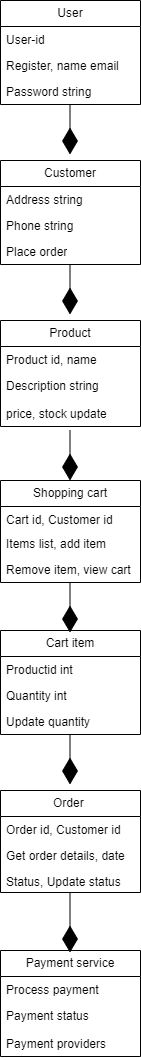

The diagram above was exported from draw.io. Its source (the exported page's mxGraphModel, read from the mxfile embedded in the PNG):
<mxGraphModel dx="1036" dy="508" grid="1" gridSize="10" guides="1" tooltips="1" connect="1" arrows="1" fold="1" page="1" pageScale="1" pageWidth="850" pageHeight="1100" math="0" shadow="0">
  <root>
    <mxCell id="0" />
    <mxCell id="1" parent="0" />
    <mxCell id="Y0nKlGkpDoW8c7Kmil2f-1" value="User" style="swimlane;fontStyle=0;childLayout=stackLayout;horizontal=1;startSize=26;fillColor=none;horizontalStack=0;resizeParent=1;resizeParentMax=0;resizeLast=0;collapsible=1;marginBottom=0;whiteSpace=wrap;html=1;" vertex="1" parent="1">
      <mxGeometry x="330" width="140" height="104" as="geometry" />
    </mxCell>
    <mxCell id="Y0nKlGkpDoW8c7Kmil2f-2" value="User-id" style="text;strokeColor=none;fillColor=none;align=left;verticalAlign=top;spacingLeft=4;spacingRight=4;overflow=hidden;rotatable=0;points=[[0,0.5],[1,0.5]];portConstraint=eastwest;whiteSpace=wrap;html=1;" vertex="1" parent="Y0nKlGkpDoW8c7Kmil2f-1">
      <mxGeometry y="26" width="140" height="26" as="geometry" />
    </mxCell>
    <mxCell id="Y0nKlGkpDoW8c7Kmil2f-3" value="Register, name email" style="text;strokeColor=none;fillColor=none;align=left;verticalAlign=top;spacingLeft=4;spacingRight=4;overflow=hidden;rotatable=0;points=[[0,0.5],[1,0.5]];portConstraint=eastwest;whiteSpace=wrap;html=1;" vertex="1" parent="Y0nKlGkpDoW8c7Kmil2f-1">
      <mxGeometry y="52" width="140" height="26" as="geometry" />
    </mxCell>
    <mxCell id="Y0nKlGkpDoW8c7Kmil2f-4" value="Password string" style="text;strokeColor=none;fillColor=none;align=left;verticalAlign=top;spacingLeft=4;spacingRight=4;overflow=hidden;rotatable=0;points=[[0,0.5],[1,0.5]];portConstraint=eastwest;whiteSpace=wrap;html=1;" vertex="1" parent="Y0nKlGkpDoW8c7Kmil2f-1">
      <mxGeometry y="78" width="140" height="26" as="geometry" />
    </mxCell>
    <mxCell id="Y0nKlGkpDoW8c7Kmil2f-5" value="" style="endArrow=diamondThin;endFill=1;endSize=24;html=1;rounded=0;" edge="1" parent="1">
      <mxGeometry width="160" relative="1" as="geometry">
        <mxPoint x="399.5" y="104" as="sourcePoint" />
        <mxPoint x="399.5" y="154" as="targetPoint" />
      </mxGeometry>
    </mxCell>
    <mxCell id="Y0nKlGkpDoW8c7Kmil2f-10" value="Customer" style="swimlane;fontStyle=0;childLayout=stackLayout;horizontal=1;startSize=26;fillColor=none;horizontalStack=0;resizeParent=1;resizeParentMax=0;resizeLast=0;collapsible=1;marginBottom=0;whiteSpace=wrap;html=1;" vertex="1" parent="1">
      <mxGeometry x="330" y="160" width="140" height="104" as="geometry" />
    </mxCell>
    <mxCell id="Y0nKlGkpDoW8c7Kmil2f-11" value="Address string" style="text;strokeColor=none;fillColor=none;align=left;verticalAlign=top;spacingLeft=4;spacingRight=4;overflow=hidden;rotatable=0;points=[[0,0.5],[1,0.5]];portConstraint=eastwest;whiteSpace=wrap;html=1;" vertex="1" parent="Y0nKlGkpDoW8c7Kmil2f-10">
      <mxGeometry y="26" width="140" height="26" as="geometry" />
    </mxCell>
    <mxCell id="Y0nKlGkpDoW8c7Kmil2f-12" value="Phone string" style="text;strokeColor=none;fillColor=none;align=left;verticalAlign=top;spacingLeft=4;spacingRight=4;overflow=hidden;rotatable=0;points=[[0,0.5],[1,0.5]];portConstraint=eastwest;whiteSpace=wrap;html=1;" vertex="1" parent="Y0nKlGkpDoW8c7Kmil2f-10">
      <mxGeometry y="52" width="140" height="26" as="geometry" />
    </mxCell>
    <mxCell id="Y0nKlGkpDoW8c7Kmil2f-13" value="Place order" style="text;strokeColor=none;fillColor=none;align=left;verticalAlign=top;spacingLeft=4;spacingRight=4;overflow=hidden;rotatable=0;points=[[0,0.5],[1,0.5]];portConstraint=eastwest;whiteSpace=wrap;html=1;" vertex="1" parent="Y0nKlGkpDoW8c7Kmil2f-10">
      <mxGeometry y="78" width="140" height="26" as="geometry" />
    </mxCell>
    <mxCell id="Y0nKlGkpDoW8c7Kmil2f-16" value="" style="endArrow=diamondThin;endFill=1;endSize=24;html=1;rounded=0;" edge="1" parent="1">
      <mxGeometry width="160" relative="1" as="geometry">
        <mxPoint x="399.5" y="264" as="sourcePoint" />
        <mxPoint x="399.5" y="314" as="targetPoint" />
      </mxGeometry>
    </mxCell>
    <mxCell id="Y0nKlGkpDoW8c7Kmil2f-17" value="Product" style="swimlane;fontStyle=0;childLayout=stackLayout;horizontal=1;startSize=26;fillColor=none;horizontalStack=0;resizeParent=1;resizeParentMax=0;resizeLast=0;collapsible=1;marginBottom=0;whiteSpace=wrap;html=1;" vertex="1" parent="1">
      <mxGeometry x="330" y="320" width="140" height="106" as="geometry" />
    </mxCell>
    <mxCell id="Y0nKlGkpDoW8c7Kmil2f-18" value="Product id, name" style="text;strokeColor=none;fillColor=none;align=left;verticalAlign=top;spacingLeft=4;spacingRight=4;overflow=hidden;rotatable=0;points=[[0,0.5],[1,0.5]];portConstraint=eastwest;whiteSpace=wrap;html=1;" vertex="1" parent="Y0nKlGkpDoW8c7Kmil2f-17">
      <mxGeometry y="26" width="140" height="26" as="geometry" />
    </mxCell>
    <mxCell id="Y0nKlGkpDoW8c7Kmil2f-19" value="Description string" style="text;strokeColor=none;fillColor=none;align=left;verticalAlign=top;spacingLeft=4;spacingRight=4;overflow=hidden;rotatable=0;points=[[0,0.5],[1,0.5]];portConstraint=eastwest;whiteSpace=wrap;html=1;" vertex="1" parent="Y0nKlGkpDoW8c7Kmil2f-17">
      <mxGeometry y="52" width="140" height="28" as="geometry" />
    </mxCell>
    <mxCell id="Y0nKlGkpDoW8c7Kmil2f-20" value="price, stock update" style="text;strokeColor=none;fillColor=none;align=left;verticalAlign=top;spacingLeft=4;spacingRight=4;overflow=hidden;rotatable=0;points=[[0,0.5],[1,0.5]];portConstraint=eastwest;whiteSpace=wrap;html=1;" vertex="1" parent="Y0nKlGkpDoW8c7Kmil2f-17">
      <mxGeometry y="80" width="140" height="26" as="geometry" />
    </mxCell>
    <mxCell id="Y0nKlGkpDoW8c7Kmil2f-22" value="" style="endArrow=diamondThin;endFill=1;endSize=24;html=1;rounded=0;" edge="1" parent="1">
      <mxGeometry width="160" relative="1" as="geometry">
        <mxPoint x="399.5" y="430" as="sourcePoint" />
        <mxPoint x="399.5" y="480" as="targetPoint" />
      </mxGeometry>
    </mxCell>
    <mxCell id="Y0nKlGkpDoW8c7Kmil2f-23" value="Shopping cart" style="swimlane;fontStyle=0;childLayout=stackLayout;horizontal=1;startSize=26;fillColor=none;horizontalStack=0;resizeParent=1;resizeParentMax=0;resizeLast=0;collapsible=1;marginBottom=0;whiteSpace=wrap;html=1;" vertex="1" parent="1">
      <mxGeometry x="330" y="480" width="140" height="102" as="geometry" />
    </mxCell>
    <mxCell id="Y0nKlGkpDoW8c7Kmil2f-24" value="Cart id, Customer id" style="text;strokeColor=none;fillColor=none;align=left;verticalAlign=top;spacingLeft=4;spacingRight=4;overflow=hidden;rotatable=0;points=[[0,0.5],[1,0.5]];portConstraint=eastwest;whiteSpace=wrap;html=1;" vertex="1" parent="Y0nKlGkpDoW8c7Kmil2f-23">
      <mxGeometry y="26" width="140" height="24" as="geometry" />
    </mxCell>
    <mxCell id="Y0nKlGkpDoW8c7Kmil2f-25" value="Items list, add item" style="text;strokeColor=none;fillColor=none;align=left;verticalAlign=top;spacingLeft=4;spacingRight=4;overflow=hidden;rotatable=0;points=[[0,0.5],[1,0.5]];portConstraint=eastwest;whiteSpace=wrap;html=1;" vertex="1" parent="Y0nKlGkpDoW8c7Kmil2f-23">
      <mxGeometry y="50" width="140" height="26" as="geometry" />
    </mxCell>
    <mxCell id="Y0nKlGkpDoW8c7Kmil2f-26" value="Remove item, view cart" style="text;strokeColor=none;fillColor=none;align=left;verticalAlign=top;spacingLeft=4;spacingRight=4;overflow=hidden;rotatable=0;points=[[0,0.5],[1,0.5]];portConstraint=eastwest;whiteSpace=wrap;html=1;" vertex="1" parent="Y0nKlGkpDoW8c7Kmil2f-23">
      <mxGeometry y="76" width="140" height="26" as="geometry" />
    </mxCell>
    <mxCell id="Y0nKlGkpDoW8c7Kmil2f-27" value="" style="endArrow=diamondThin;endFill=1;endSize=24;html=1;rounded=0;" edge="1" parent="1">
      <mxGeometry width="160" relative="1" as="geometry">
        <mxPoint x="399.5" y="582" as="sourcePoint" />
        <mxPoint x="399.5" y="632" as="targetPoint" />
      </mxGeometry>
    </mxCell>
    <mxCell id="Y0nKlGkpDoW8c7Kmil2f-28" value="Cart item" style="swimlane;fontStyle=0;childLayout=stackLayout;horizontal=1;startSize=26;fillColor=none;horizontalStack=0;resizeParent=1;resizeParentMax=0;resizeLast=0;collapsible=1;marginBottom=0;whiteSpace=wrap;html=1;" vertex="1" parent="1">
      <mxGeometry x="330" y="630" width="140" height="104" as="geometry" />
    </mxCell>
    <mxCell id="Y0nKlGkpDoW8c7Kmil2f-29" value="Productid int" style="text;strokeColor=none;fillColor=none;align=left;verticalAlign=top;spacingLeft=4;spacingRight=4;overflow=hidden;rotatable=0;points=[[0,0.5],[1,0.5]];portConstraint=eastwest;whiteSpace=wrap;html=1;" vertex="1" parent="Y0nKlGkpDoW8c7Kmil2f-28">
      <mxGeometry y="26" width="140" height="26" as="geometry" />
    </mxCell>
    <mxCell id="Y0nKlGkpDoW8c7Kmil2f-30" value="Quantity int" style="text;strokeColor=none;fillColor=none;align=left;verticalAlign=top;spacingLeft=4;spacingRight=4;overflow=hidden;rotatable=0;points=[[0,0.5],[1,0.5]];portConstraint=eastwest;whiteSpace=wrap;html=1;" vertex="1" parent="Y0nKlGkpDoW8c7Kmil2f-28">
      <mxGeometry y="52" width="140" height="26" as="geometry" />
    </mxCell>
    <mxCell id="Y0nKlGkpDoW8c7Kmil2f-31" value="Update quantity" style="text;strokeColor=none;fillColor=none;align=left;verticalAlign=top;spacingLeft=4;spacingRight=4;overflow=hidden;rotatable=0;points=[[0,0.5],[1,0.5]];portConstraint=eastwest;whiteSpace=wrap;html=1;" vertex="1" parent="Y0nKlGkpDoW8c7Kmil2f-28">
      <mxGeometry y="78" width="140" height="26" as="geometry" />
    </mxCell>
    <mxCell id="Y0nKlGkpDoW8c7Kmil2f-32" value="" style="endArrow=diamondThin;endFill=1;endSize=24;html=1;rounded=0;" edge="1" parent="1">
      <mxGeometry width="160" relative="1" as="geometry">
        <mxPoint x="399.5" y="734" as="sourcePoint" />
        <mxPoint x="399.5" y="784" as="targetPoint" />
      </mxGeometry>
    </mxCell>
    <mxCell id="Y0nKlGkpDoW8c7Kmil2f-33" value="Order&amp;nbsp;" style="swimlane;fontStyle=0;childLayout=stackLayout;horizontal=1;startSize=26;fillColor=none;horizontalStack=0;resizeParent=1;resizeParentMax=0;resizeLast=0;collapsible=1;marginBottom=0;whiteSpace=wrap;html=1;" vertex="1" parent="1">
      <mxGeometry x="330" y="790" width="140" height="102" as="geometry" />
    </mxCell>
    <mxCell id="Y0nKlGkpDoW8c7Kmil2f-34" value="Order id, Customer id" style="text;strokeColor=none;fillColor=none;align=left;verticalAlign=top;spacingLeft=4;spacingRight=4;overflow=hidden;rotatable=0;points=[[0,0.5],[1,0.5]];portConstraint=eastwest;whiteSpace=wrap;html=1;" vertex="1" parent="Y0nKlGkpDoW8c7Kmil2f-33">
      <mxGeometry y="26" width="140" height="26" as="geometry" />
    </mxCell>
    <mxCell id="Y0nKlGkpDoW8c7Kmil2f-35" value="Get order details, date" style="text;strokeColor=none;fillColor=none;align=left;verticalAlign=top;spacingLeft=4;spacingRight=4;overflow=hidden;rotatable=0;points=[[0,0.5],[1,0.5]];portConstraint=eastwest;whiteSpace=wrap;html=1;" vertex="1" parent="Y0nKlGkpDoW8c7Kmil2f-33">
      <mxGeometry y="52" width="140" height="26" as="geometry" />
    </mxCell>
    <mxCell id="Y0nKlGkpDoW8c7Kmil2f-36" value="Status, Update status" style="text;strokeColor=none;fillColor=none;align=left;verticalAlign=top;spacingLeft=4;spacingRight=4;overflow=hidden;rotatable=0;points=[[0,0.5],[1,0.5]];portConstraint=eastwest;whiteSpace=wrap;html=1;" vertex="1" parent="Y0nKlGkpDoW8c7Kmil2f-33">
      <mxGeometry y="78" width="140" height="24" as="geometry" />
    </mxCell>
    <mxCell id="Y0nKlGkpDoW8c7Kmil2f-38" value="" style="endArrow=diamondThin;endFill=1;endSize=24;html=1;rounded=0;" edge="1" parent="1">
      <mxGeometry width="160" relative="1" as="geometry">
        <mxPoint x="399.5" y="892" as="sourcePoint" />
        <mxPoint x="399.5" y="952" as="targetPoint" />
      </mxGeometry>
    </mxCell>
    <mxCell id="Y0nKlGkpDoW8c7Kmil2f-40" value="Payment service" style="swimlane;fontStyle=0;childLayout=stackLayout;horizontal=1;startSize=26;fillColor=none;horizontalStack=0;resizeParent=1;resizeParentMax=0;resizeLast=0;collapsible=1;marginBottom=0;whiteSpace=wrap;html=1;" vertex="1" parent="1">
      <mxGeometry x="330" y="950" width="140" height="106" as="geometry" />
    </mxCell>
    <mxCell id="Y0nKlGkpDoW8c7Kmil2f-41" value="Process payment" style="text;strokeColor=none;fillColor=none;align=left;verticalAlign=top;spacingLeft=4;spacingRight=4;overflow=hidden;rotatable=0;points=[[0,0.5],[1,0.5]];portConstraint=eastwest;whiteSpace=wrap;html=1;" vertex="1" parent="Y0nKlGkpDoW8c7Kmil2f-40">
      <mxGeometry y="26" width="140" height="26" as="geometry" />
    </mxCell>
    <mxCell id="Y0nKlGkpDoW8c7Kmil2f-42" value="Payment status" style="text;strokeColor=none;fillColor=none;align=left;verticalAlign=top;spacingLeft=4;spacingRight=4;overflow=hidden;rotatable=0;points=[[0,0.5],[1,0.5]];portConstraint=eastwest;whiteSpace=wrap;html=1;" vertex="1" parent="Y0nKlGkpDoW8c7Kmil2f-40">
      <mxGeometry y="52" width="140" height="28" as="geometry" />
    </mxCell>
    <mxCell id="Y0nKlGkpDoW8c7Kmil2f-43" value="Payment providers" style="text;strokeColor=none;fillColor=none;align=left;verticalAlign=top;spacingLeft=4;spacingRight=4;overflow=hidden;rotatable=0;points=[[0,0.5],[1,0.5]];portConstraint=eastwest;whiteSpace=wrap;html=1;" vertex="1" parent="Y0nKlGkpDoW8c7Kmil2f-40">
      <mxGeometry y="80" width="140" height="26" as="geometry" />
    </mxCell>
  </root>
</mxGraphModel>